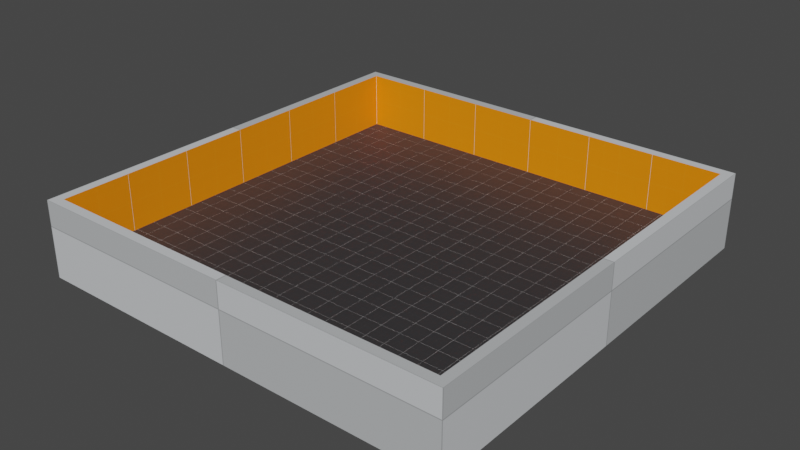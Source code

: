 # Source: dev.blend  (saved by Blender 3.1.7; exported with 4.5.12 LTS)
import bpy
from mathutils import Matrix  # noqa: F401  (used for matrix-valued properties, if any)

bpy.ops.wm.read_factory_settings(use_empty=True)
scene = bpy.context.scene
scene.name = 'Scene'

# ---- collections
col_collection = bpy.data.collections.new('Collection'); scene.collection.children.link(col_collection)

# ---- images (referenced by path relative to the original .blend; pixels are not part of the script)
import os
ASSET_DIR = os.environ.get("B2B_ASSET_DIR", "")  # directory of the original .blend (textures are referenced by path, not embedded)
HERE = os.path.dirname(os.path.abspath(__file__))  # packed textures are extracted next to this script under _unpacked/

def load_image(name, relpath, width, height, colorspace="sRGB"):
    """Load a texture the original file referenced (path relative to the .blend, or extracted next to this script)."""
    p = next((c for c in (os.path.join(HERE, relpath), os.path.join(ASSET_DIR, relpath)) if relpath and os.path.exists(c)), "")
    if p:
        img = bpy.data.images.load(p, check_existing=True)
        img.name = name
    else:  # same state as the original file: an image datablock whose file is absent (Cycles renders it pink)
        img = bpy.data.images.new(name, width, height)
        img.source = "FILE"
        img.filepath = "//" + (relpath or name)
    img.colorspace_settings.name = colorspace
    return img
img_dev_floor_png_001 = load_image('dev_floor.png.001', '_unpacked/dev_floor.6097a181.png', 1024, 1024, 'sRGB')
img_dev_wall_png_001 = load_image('dev_wall.png.001', '_unpacked/dev_wall.7f5a93c7.png', 1024, 1024, 'sRGB')
img_dev_white_png_001 = load_image('dev_white.png.001', '_unpacked/dev_white.25575d17.png', 1024, 1024, 'sRGB')

# ---- materials (node trees are filled in below, after node groups)
mat_floor = bpy.data.materials.new('floor')
mat_floor.use_transparent_shadow = False
mat_wall = bpy.data.materials.new('wall')
mat_wall.use_transparent_shadow = False
mat_other = bpy.data.materials.new('other')
mat_other.use_transparent_shadow = False

# ---- material node trees
mat_floor.use_nodes = True; mat_floor.node_tree.nodes.clear()
_N = mat_floor.node_tree.nodes; _L = mat_floor.node_tree.links
n0 = _N.new('ShaderNodeBsdfPrincipled'); n0.name = 'Principled BSDF'; n0.location = (10, 300)
n0.distribution = 'GGX'
n0.subsurface_method = 'RANDOM_WALK_SKIN'
n0.inputs[3].default_value = 1.45
n0.inputs[27].default_value = (0.0, 0.0, 0.0, 1.0)
n0.inputs[28].default_value = 1.0
n1 = _N.new('ShaderNodeOutputMaterial'); n1.name = 'Material Output'; n1.location = (300, 300)
n2 = _N.new('ShaderNodeTexImage'); n2.name = 'Image Texture'; n2.location = (-280, 280)
n2.image = img_dev_floor_png_001
_L.new(n0.outputs[0], n1.inputs[0])
_L.new(n2.outputs[0], n0.inputs[0])
n1.is_active_output = True
mat_wall.use_nodes = True; mat_wall.node_tree.nodes.clear()
_N = mat_wall.node_tree.nodes; _L = mat_wall.node_tree.links
n0 = _N.new('ShaderNodeBsdfPrincipled'); n0.name = 'Principled BSDF'; n0.location = (10, 300)
n0.distribution = 'GGX'
n0.subsurface_method = 'RANDOM_WALK_SKIN'
n0.inputs[3].default_value = 1.45
n0.inputs[27].default_value = (0.0, 0.0, 0.0, 1.0)
n0.inputs[28].default_value = 1.0
n1 = _N.new('ShaderNodeOutputMaterial'); n1.name = 'Material Output'; n1.location = (300, 300)
n2 = _N.new('ShaderNodeTexImage'); n2.name = 'Image Texture'; n2.location = (-280, 280)
n2.image = img_dev_wall_png_001
_L.new(n0.outputs[0], n1.inputs[0])
_L.new(n2.outputs[0], n0.inputs[0])
n1.is_active_output = True
mat_other.use_nodes = True; mat_other.node_tree.nodes.clear()
_N = mat_other.node_tree.nodes; _L = mat_other.node_tree.links
n0 = _N.new('ShaderNodeBsdfPrincipled'); n0.name = 'Principled BSDF'; n0.location = (10, 300)
n0.distribution = 'GGX'
n0.subsurface_method = 'RANDOM_WALK_SKIN'
n0.inputs[3].default_value = 1.45
n0.inputs[27].default_value = (0.0, 0.0, 0.0, 1.0)
n0.inputs[28].default_value = 1.0
n1 = _N.new('ShaderNodeOutputMaterial'); n1.name = 'Material Output'; n1.location = (300, 300)
n2 = _N.new('ShaderNodeTexImage'); n2.name = 'Image Texture'; n2.location = (-280, 280)
n2.image = img_dev_white_png_001
_L.new(n0.outputs[0], n1.inputs[0])
_L.new(n2.outputs[0], n0.inputs[0])
n1.is_active_output = True

# ---- world
world_world = bpy.data.worlds.new('World'); scene.world = world_world
world_world.use_nodes = True; world_world.node_tree.nodes.clear()
_N = world_world.node_tree.nodes; _L = world_world.node_tree.links
n0 = _N.new('ShaderNodeOutputWorld'); n0.name = 'World Output'; n0.location = (300, 300)
n1 = _N.new('ShaderNodeBackground'); n1.name = 'Background'; n1.location = (10, 300)
n1.inputs[0].default_value = (0.05088, 0.05088, 0.05088, 1.0)
_L.new(n1.outputs[0], n0.inputs[0])
n0.is_active_output = True
world_world.color = (0.05088, 0.05088, 0.05088)
world_world.use_sun_shadow = False
world_world.sun_shadow_jitter_overblur = 0.0

# ---- meshes
me_cube_001 = bpy.data.meshes.new('Cube.001')
me_cube_001.from_pydata([(-11.25, -11.25, 0.0), (-11.25, -11.25, 4.0), (-11.25, 11.25, 0.0), (-11.25, 11.25, 4.0), (11.25, -11.25, 0.0), (11.25, -11.25, 4.0), (11.25, 11.25, 0.0), (11.25, 11.25, 4.0), (-10.73, -10.73, 1.0), (-10.73, 10.73, 1.0), (-10.73, 10.73, 4.0), (-10.73, -10.73, 4.0), (10.73, 10.73, 1.0), (10.73, 10.73, 4.0), (10.73, -10.73, 1.0), (10.73, -10.73, 4.0)], [], [(0, 1, 3, 2), (2, 3, 7, 6), (6, 7, 5, 4), (4, 5, 1, 0), (2, 6, 4, 0), (8, 9, 10, 11), (9, 12, 13, 10), (12, 14, 15, 13), (14, 8, 11, 15), (9, 8, 14, 12), (5, 7, 13, 15), (3, 1, 11, 10), (1, 5, 15, 11), (7, 3, 10, 13)])
me_cube_001.polygons.foreach_set('material_index', [2, 2, 2, 2, 2, 1, 1, 1, 1, 0, 2, 2, 2, 2])
_uv = me_cube_001.uv_layers.new(name='UVMap')
_uv.uv.foreach_set('vector', [0.0, 0.3815, 0.0, 0.5593, 1.0, 0.5593, 1.0, 0.3815, 0.0, 0.3815, 0.0, 0.5593, 1.0, 0.5593, 1.0, 0.3815, 1.0, 0.3815, 1.0, 0.5593, 0.0, 0.5593, 0.0, 0.3815, 1.0, 0.3815, 1.0, 0.5593, 0.0, 0.5593, 0.0, 0.3815, 0.0, 1.0, 1.0, 1.0, 1.0, 0.0, 0.0, 0.0, -1.0, 0.04021, 2.0, 0.04021, 2.0, 0.4598, -1.0, 0.4598, -1.0, 0.04021, 2.0, 0.04021, 2.0, 0.4598, -1.0, 0.4598, 2.0, 0.04021, -1.0, 0.04021, -1.0, 0.4598, 2.0, 0.4598, 2.0, 0.04021, -1.0, 0.04021, -1.0, 0.4598, 2.0, 0.4598, -4.875, 5.875, -4.875, -4.875, 5.875, -4.875, 5.875, 5.875, 1.0, 0.0, 1.0, 1.0, 0.9767, 0.9767, 0.9767, 0.02333, 0.0, 1.0, 0.0, 0.0, 0.02333, 0.02333, 0.02333, 0.9767, 0.0, 0.0, 1.0, 0.0, 0.9767, 0.02333, 0.02333, 0.02333, 1.0, 1.0, 0.0, 1.0, 0.02333, 0.9767, 0.9767, 0.9767])
me_cube_001.materials.append(mat_floor)
me_cube_001.materials.append(mat_wall)
me_cube_001.materials.append(mat_other)
me_cube_001.use_remesh_fix_poles = True
me_cube_001.use_remesh_preserve_attributes = False
me_cube_001.update()

# ---- objects
ob_cube = bpy.data.objects.new('Cube', me_cube_001)

# ---- transforms, parenting, visibility, modifiers, constraints
ob_cube.location = (0.0, 0.0, -2.0)

# ---- collection membership
col_collection.objects.link(ob_cube)

# ---- scene / render settings (as saved in the file)
scene.frame_start = 1; scene.frame_end = 250; scene.frame_set(1)
scene.render.engine = 'BLENDER_EEVEE_NEXT'
scene.cycles.sampling_pattern = 'TABULATED_SOBOL'
scene.cycles.use_light_tree = False
scene.view_settings.view_transform = 'Filmic'
bpy.context.view_layer.update()

# ---- added for rendering (the .blend has no active camera and no usable light): camera, sun
cam_auto = bpy.data.cameras.new('AutoCamera')
cam_auto.lens = 50.0
cam_auto.sensor_width = 36.0
cam_auto.clip_end = 1000.0
ob_auto_camera = bpy.data.objects.new('AutoCamera', cam_auto)
scene.collection.objects.link(ob_auto_camera)
ob_auto_camera.location = (29.6722, -35.6066, 23.7377)
ob_auto_camera.rotation_euler = (1.09748, -7.21219e-08, 0.694738)
scene.camera = ob_auto_camera
light_auto_sun = bpy.data.lights.new('AutoSun', 'SUN')
light_auto_sun.energy = 3.0
light_auto_sun.angle = 0.0523599
ob_auto_sun = bpy.data.objects.new('AutoSun', light_auto_sun)
scene.collection.objects.link(ob_auto_sun)
ob_auto_sun.rotation_euler = (0.872665, 0.174533, 0.523599)
bpy.context.view_layer.update()
